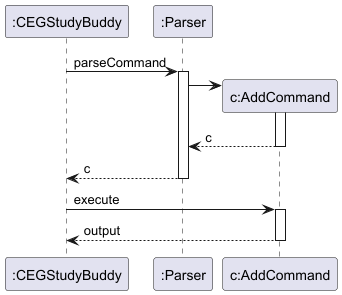

The diagram above was rendered by PlantUML. Its source (embedded in the PNG):
@startuml
'https://plantuml.com/sequence-diagram

":CEGStudyBuddy" -> ":Parser": parseCommand
activate ":Parser"
":Parser" -> "c:AddCommand" **
activate "c:AddCommand"
"c:AddCommand" --> ":Parser" : c
deactivate "c:AddCommand"
":Parser" --> ":CEGStudyBuddy" : c
deactivate ":Parser"

":CEGStudyBuddy" -> "c:AddCommand" : execute
activate "c:AddCommand"
"c:AddCommand" --> ":CEGStudyBuddy" : output
deactivate "c:AddCommand"

@enduml